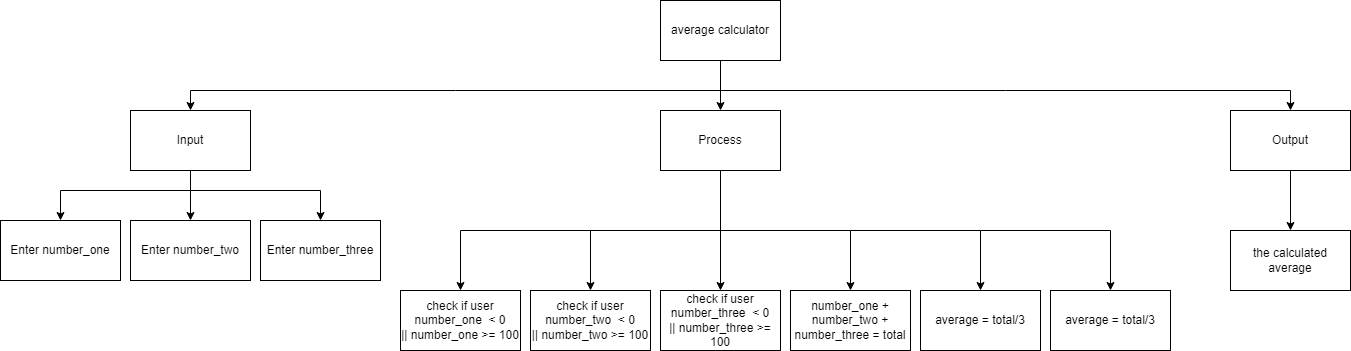

The diagram above was exported from draw.io. Its source (the exported page's mxGraphModel, read from the mxfile embedded in the PNG):
<mxGraphModel dx="1421" dy="1738" grid="1" gridSize="10" guides="1" tooltips="1" connect="1" arrows="1" fold="1" page="1" pageScale="1" pageWidth="827" pageHeight="1169" math="0" shadow="0">
  <root>
    <mxCell id="0" />
    <mxCell id="1" parent="0" />
    <mxCell id="2" style="edgeStyle=none;html=1;entryX=0.5;entryY=0;entryDx=0;entryDy=0;rounded=0;" parent="1" source="5" target="8" edge="1">
      <mxGeometry relative="1" as="geometry" />
    </mxCell>
    <mxCell id="3" style="edgeStyle=none;rounded=0;html=1;entryX=0.5;entryY=0;entryDx=0;entryDy=0;" parent="1" target="6" edge="1">
      <mxGeometry relative="1" as="geometry">
        <mxPoint x="260" y="-390.00000000000045" as="sourcePoint" />
        <Array as="points">
          <mxPoint x="-270" y="-390" />
        </Array>
      </mxGeometry>
    </mxCell>
    <mxCell id="4" style="edgeStyle=none;rounded=0;html=1;entryX=0.5;entryY=0;entryDx=0;entryDy=0;" parent="1" target="10" edge="1">
      <mxGeometry relative="1" as="geometry">
        <mxPoint x="260" y="-390.00000000000045" as="sourcePoint" />
        <Array as="points">
          <mxPoint x="830" y="-390" />
        </Array>
      </mxGeometry>
    </mxCell>
    <mxCell id="5" value="average calculator" style="rounded=0;whiteSpace=wrap;html=1;" parent="1" vertex="1">
      <mxGeometry x="200" y="-480" width="120" height="60" as="geometry" />
    </mxCell>
    <mxCell id="39" style="edgeStyle=none;html=1;entryX=0.5;entryY=0;entryDx=0;entryDy=0;rounded=0;" parent="1" target="38" edge="1">
      <mxGeometry relative="1" as="geometry">
        <mxPoint x="-270" y="-290" as="sourcePoint" />
        <Array as="points">
          <mxPoint x="-140" y="-290" />
        </Array>
      </mxGeometry>
    </mxCell>
    <mxCell id="41" style="edgeStyle=none;html=1;entryX=0.5;entryY=0;entryDx=0;entryDy=0;" parent="1" source="6" target="11" edge="1">
      <mxGeometry relative="1" as="geometry" />
    </mxCell>
    <mxCell id="42" style="edgeStyle=none;html=1;entryX=0.5;entryY=0;entryDx=0;entryDy=0;rounded=0;" parent="1" target="36" edge="1">
      <mxGeometry relative="1" as="geometry">
        <mxPoint x="-270" y="-290" as="sourcePoint" />
        <Array as="points">
          <mxPoint x="-400" y="-290" />
        </Array>
      </mxGeometry>
    </mxCell>
    <mxCell id="6" value="Input" style="rounded=0;whiteSpace=wrap;html=1;" parent="1" vertex="1">
      <mxGeometry x="-330" y="-370" width="120" height="60" as="geometry" />
    </mxCell>
    <mxCell id="46" style="edgeStyle=none;rounded=0;html=1;entryX=0.5;entryY=0;entryDx=0;entryDy=0;" parent="1" source="8" target="21" edge="1">
      <mxGeometry relative="1" as="geometry" />
    </mxCell>
    <mxCell id="47" style="edgeStyle=none;rounded=0;html=1;entryX=0.5;entryY=0;entryDx=0;entryDy=0;" parent="1" target="13" edge="1">
      <mxGeometry relative="1" as="geometry">
        <mxPoint x="260" y="-250" as="sourcePoint" />
        <Array as="points">
          <mxPoint x="130" y="-250" />
        </Array>
      </mxGeometry>
    </mxCell>
    <mxCell id="48" style="edgeStyle=none;rounded=0;html=1;entryX=0.5;entryY=0;entryDx=0;entryDy=0;" parent="1" target="43" edge="1">
      <mxGeometry relative="1" as="geometry">
        <mxPoint x="260" y="-250" as="sourcePoint" />
        <Array as="points">
          <mxPoint x="390" y="-250" />
        </Array>
      </mxGeometry>
    </mxCell>
    <mxCell id="49" style="edgeStyle=none;rounded=0;html=1;entryX=0.5;entryY=0;entryDx=0;entryDy=0;" parent="1" target="29" edge="1">
      <mxGeometry relative="1" as="geometry">
        <mxPoint x="260" y="-250" as="sourcePoint" />
        <Array as="points">
          <mxPoint y="-250" />
        </Array>
      </mxGeometry>
    </mxCell>
    <mxCell id="50" style="edgeStyle=none;html=1;entryX=0.5;entryY=0;entryDx=0;entryDy=0;rounded=0;" parent="1" target="44" edge="1">
      <mxGeometry relative="1" as="geometry">
        <mxPoint x="390" y="-250" as="sourcePoint" />
        <Array as="points">
          <mxPoint x="520" y="-250" />
        </Array>
      </mxGeometry>
    </mxCell>
    <mxCell id="52" style="edgeStyle=none;html=1;entryX=0.5;entryY=0;entryDx=0;entryDy=0;rounded=0;" parent="1" target="51" edge="1">
      <mxGeometry relative="1" as="geometry">
        <mxPoint x="520" y="-250" as="sourcePoint" />
        <Array as="points">
          <mxPoint x="650" y="-250" />
        </Array>
      </mxGeometry>
    </mxCell>
    <mxCell id="8" value="Process" style="rounded=0;whiteSpace=wrap;html=1;" parent="1" vertex="1">
      <mxGeometry x="200" y="-370" width="120" height="60" as="geometry" />
    </mxCell>
    <mxCell id="32" style="edgeStyle=none;html=1;entryX=0.5;entryY=0;entryDx=0;entryDy=0;exitX=0.5;exitY=1;exitDx=0;exitDy=0;" parent="1" source="10" target="25" edge="1">
      <mxGeometry relative="1" as="geometry" />
    </mxCell>
    <mxCell id="10" value="Output" style="rounded=0;whiteSpace=wrap;html=1;" parent="1" vertex="1">
      <mxGeometry x="770" y="-370" width="120" height="60" as="geometry" />
    </mxCell>
    <mxCell id="11" value="Enter number_two" style="rounded=0;whiteSpace=wrap;html=1;" parent="1" vertex="1">
      <mxGeometry x="-330" y="-260" width="120" height="60" as="geometry" />
    </mxCell>
    <mxCell id="13" value="check if user number_two&amp;nbsp; &amp;lt; 0&lt;br&gt;|| number_two &amp;gt;= 100" style="rounded=0;whiteSpace=wrap;html=1;" parent="1" vertex="1">
      <mxGeometry x="70" y="-190" width="120" height="60" as="geometry" />
    </mxCell>
    <mxCell id="21" value="check if user number_three&amp;nbsp; &amp;lt; 0&lt;br&gt;|| number_three &amp;gt;= 100" style="rounded=0;whiteSpace=wrap;html=1;" parent="1" vertex="1">
      <mxGeometry x="200" y="-190" width="120" height="60" as="geometry" />
    </mxCell>
    <mxCell id="25" value="the calculated average" style="rounded=0;whiteSpace=wrap;html=1;" parent="1" vertex="1">
      <mxGeometry x="770" y="-250" width="120" height="60" as="geometry" />
    </mxCell>
    <mxCell id="29" value="check if user number_one&amp;nbsp; &amp;lt; 0&lt;br&gt;|| number_one &amp;gt;= 100" style="rounded=0;whiteSpace=wrap;html=1;" parent="1" vertex="1">
      <mxGeometry x="-60" y="-190" width="120" height="60" as="geometry" />
    </mxCell>
    <mxCell id="36" value="Enter number_one" style="rounded=0;whiteSpace=wrap;html=1;" parent="1" vertex="1">
      <mxGeometry x="-460" y="-260" width="120" height="60" as="geometry" />
    </mxCell>
    <mxCell id="38" value="Enter number_three" style="rounded=0;whiteSpace=wrap;html=1;" parent="1" vertex="1">
      <mxGeometry x="-200" y="-260" width="120" height="60" as="geometry" />
    </mxCell>
    <mxCell id="43" value="number_one + number_two + number_three = total" style="rounded=0;whiteSpace=wrap;html=1;" parent="1" vertex="1">
      <mxGeometry x="330" y="-190" width="120" height="60" as="geometry" />
    </mxCell>
    <mxCell id="44" value="average = total/3" style="rounded=0;whiteSpace=wrap;html=1;" parent="1" vertex="1">
      <mxGeometry x="460" y="-190" width="120" height="60" as="geometry" />
    </mxCell>
    <mxCell id="51" value="average = total/3" style="rounded=0;whiteSpace=wrap;html=1;" parent="1" vertex="1">
      <mxGeometry x="590" y="-190" width="120" height="60" as="geometry" />
    </mxCell>
  </root>
</mxGraphModel>